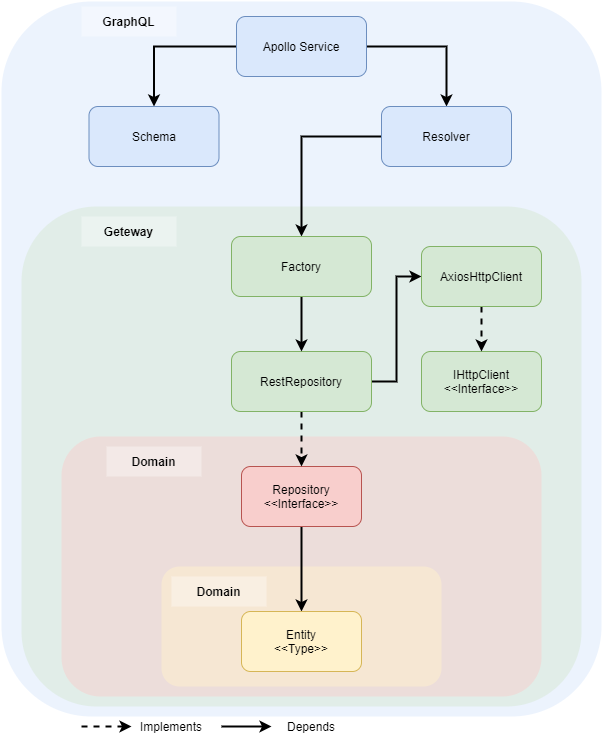

The diagram above was exported from draw.io. Its source (the exported page's mxGraphModel, read from the mxfile embedded in the PNG):
<mxGraphModel dx="2062" dy="762" grid="1" gridSize="10" guides="1" tooltips="1" connect="1" arrows="1" fold="1" page="1" pageScale="1" pageWidth="827" pageHeight="1169" math="0" shadow="0">
  <root>
    <mxCell id="B1ENLoQ4qDbMUEegpOWB-0" />
    <mxCell id="B1ENLoQ4qDbMUEegpOWB-1" parent="B1ENLoQ4qDbMUEegpOWB-0" />
    <mxCell id="B1ENLoQ4qDbMUEegpOWB-2" value="" style="rounded=1;whiteSpace=wrap;html=1;strokeWidth=3;fillColor=#dae8fc;opacity=50;strokeColor=none;" parent="B1ENLoQ4qDbMUEegpOWB-1" vertex="1">
      <mxGeometry x="480" y="175" width="600" height="715" as="geometry" />
    </mxCell>
    <mxCell id="B1ENLoQ4qDbMUEegpOWB-3" value="" style="rounded=1;whiteSpace=wrap;html=1;strokeWidth=3;fillColor=#d5e8d4;opacity=50;glass=0;sketch=0;shadow=0;strokeColor=none;" parent="B1ENLoQ4qDbMUEegpOWB-1" vertex="1">
      <mxGeometry x="500" y="380" width="560" height="500" as="geometry" />
    </mxCell>
    <mxCell id="B1ENLoQ4qDbMUEegpOWB-4" value="" style="rounded=1;whiteSpace=wrap;html=1;strokeWidth=3;fillColor=#f8cecc;opacity=50;strokeColor=none;" parent="B1ENLoQ4qDbMUEegpOWB-1" vertex="1">
      <mxGeometry x="540" y="610" width="480" height="260" as="geometry" />
    </mxCell>
    <mxCell id="B1ENLoQ4qDbMUEegpOWB-5" value="" style="rounded=1;whiteSpace=wrap;html=1;strokeWidth=3;fillColor=#fff2cc;opacity=50;strokeColor=none;" parent="B1ENLoQ4qDbMUEegpOWB-1" vertex="1">
      <mxGeometry x="640" y="740" width="280" height="120" as="geometry" />
    </mxCell>
    <mxCell id="B1ENLoQ4qDbMUEegpOWB-51" style="edgeStyle=orthogonalEdgeStyle;rounded=0;orthogonalLoop=1;jettySize=auto;html=1;exitX=0.5;exitY=1;exitDx=0;exitDy=0;entryX=0.5;entryY=0;entryDx=0;entryDy=0;startArrow=none;startFill=0;endArrow=classic;endFill=1;strokeColor=#000000;strokeWidth=2;" parent="B1ENLoQ4qDbMUEegpOWB-1" source="B1ENLoQ4qDbMUEegpOWB-12" target="B1ENLoQ4qDbMUEegpOWB-24" edge="1">
      <mxGeometry relative="1" as="geometry" />
    </mxCell>
    <mxCell id="B1ENLoQ4qDbMUEegpOWB-12" value="Repository&lt;br&gt;&amp;lt;&amp;lt;Interface&amp;gt;&amp;gt;" style="rounded=1;whiteSpace=wrap;html=1;fillColor=#f8cecc;strokeColor=#b85450;" parent="B1ENLoQ4qDbMUEegpOWB-1" vertex="1">
      <mxGeometry x="720" y="640" width="120" height="60" as="geometry" />
    </mxCell>
    <mxCell id="B1ENLoQ4qDbMUEegpOWB-14" style="edgeStyle=orthogonalEdgeStyle;rounded=0;orthogonalLoop=1;jettySize=auto;html=1;exitX=0.5;exitY=1;exitDx=0;exitDy=0;entryX=0.5;entryY=0;entryDx=0;entryDy=0;dashed=1;strokeColor=#000000;strokeWidth=2;" parent="B1ENLoQ4qDbMUEegpOWB-1" source="B1ENLoQ4qDbMUEegpOWB-16" target="B1ENLoQ4qDbMUEegpOWB-12" edge="1">
      <mxGeometry relative="1" as="geometry" />
    </mxCell>
    <mxCell id="yn4LphQtlJDw0PLZI-tP-3" style="edgeStyle=orthogonalEdgeStyle;rounded=0;orthogonalLoop=1;jettySize=auto;html=1;exitX=1;exitY=0.5;exitDx=0;exitDy=0;entryX=0;entryY=0.5;entryDx=0;entryDy=0;startArrow=none;startFill=0;endArrow=classic;endFill=1;strokeColor=#000000;strokeWidth=2;" parent="B1ENLoQ4qDbMUEegpOWB-1" source="B1ENLoQ4qDbMUEegpOWB-16" target="B1ENLoQ4qDbMUEegpOWB-21" edge="1">
      <mxGeometry relative="1" as="geometry" />
    </mxCell>
    <mxCell id="B1ENLoQ4qDbMUEegpOWB-16" value="RestRepository" style="rounded=1;whiteSpace=wrap;html=1;fillColor=#d5e8d4;strokeColor=#82b366;" parent="B1ENLoQ4qDbMUEegpOWB-1" vertex="1">
      <mxGeometry x="710" y="525" width="140" height="60" as="geometry" />
    </mxCell>
    <mxCell id="B1ENLoQ4qDbMUEegpOWB-19" value="IHttpClient&lt;br&gt;&amp;lt;&amp;lt;Interface&amp;gt;&amp;gt;" style="rounded=1;whiteSpace=wrap;html=1;fillColor=#d5e8d4;strokeColor=#82b366;" parent="B1ENLoQ4qDbMUEegpOWB-1" vertex="1">
      <mxGeometry x="900" y="525" width="120" height="60" as="geometry" />
    </mxCell>
    <mxCell id="yn4LphQtlJDw0PLZI-tP-4" style="edgeStyle=orthogonalEdgeStyle;rounded=0;orthogonalLoop=1;jettySize=auto;html=1;exitX=0.5;exitY=1;exitDx=0;exitDy=0;startArrow=none;startFill=0;endArrow=classic;endFill=1;strokeColor=#000000;strokeWidth=2;dashed=1;" parent="B1ENLoQ4qDbMUEegpOWB-1" source="B1ENLoQ4qDbMUEegpOWB-21" target="B1ENLoQ4qDbMUEegpOWB-19" edge="1">
      <mxGeometry relative="1" as="geometry" />
    </mxCell>
    <mxCell id="B1ENLoQ4qDbMUEegpOWB-21" value="AxiosHttpClient" style="rounded=1;whiteSpace=wrap;html=1;fillColor=#d5e8d4;strokeColor=#82b366;" parent="B1ENLoQ4qDbMUEegpOWB-1" vertex="1">
      <mxGeometry x="900" y="420" width="120" height="60" as="geometry" />
    </mxCell>
    <mxCell id="B1ENLoQ4qDbMUEegpOWB-24" value="Entity&lt;br&gt;&amp;lt;&amp;lt;Type&amp;gt;&amp;gt;" style="rounded=1;whiteSpace=wrap;html=1;fillColor=#fff2cc;strokeColor=#d6b656;" parent="B1ENLoQ4qDbMUEegpOWB-1" vertex="1">
      <mxGeometry x="720" y="785" width="120" height="60" as="geometry" />
    </mxCell>
    <mxCell id="B1ENLoQ4qDbMUEegpOWB-55" style="edgeStyle=orthogonalEdgeStyle;rounded=0;orthogonalLoop=1;jettySize=auto;html=1;exitX=0;exitY=0.5;exitDx=0;exitDy=0;startArrow=none;startFill=0;endArrow=classic;endFill=1;strokeColor=#000000;strokeWidth=2;" parent="B1ENLoQ4qDbMUEegpOWB-1" source="B1ENLoQ4qDbMUEegpOWB-35" target="B1ENLoQ4qDbMUEegpOWB-54" edge="1">
      <mxGeometry relative="1" as="geometry" />
    </mxCell>
    <mxCell id="B1ENLoQ4qDbMUEegpOWB-56" style="edgeStyle=orthogonalEdgeStyle;rounded=0;orthogonalLoop=1;jettySize=auto;html=1;exitX=1;exitY=0.5;exitDx=0;exitDy=0;entryX=0.5;entryY=0;entryDx=0;entryDy=0;startArrow=none;startFill=0;endArrow=classic;endFill=1;strokeColor=#000000;strokeWidth=2;" parent="B1ENLoQ4qDbMUEegpOWB-1" source="B1ENLoQ4qDbMUEegpOWB-35" target="B1ENLoQ4qDbMUEegpOWB-52" edge="1">
      <mxGeometry relative="1" as="geometry" />
    </mxCell>
    <mxCell id="B1ENLoQ4qDbMUEegpOWB-35" value="Apollo Service" style="rounded=1;whiteSpace=wrap;html=1;fillColor=#dae8fc;strokeColor=#6c8ebf;" parent="B1ENLoQ4qDbMUEegpOWB-1" vertex="1">
      <mxGeometry x="715" y="190" width="130" height="60" as="geometry" />
    </mxCell>
    <mxCell id="B1ENLoQ4qDbMUEegpOWB-36" value="GraphQL" style="text;html=1;align=center;verticalAlign=middle;whiteSpace=wrap;rounded=0;opacity=35;fontStyle=1;fillColor=#ffffff;" parent="B1ENLoQ4qDbMUEegpOWB-1" vertex="1">
      <mxGeometry x="560" y="180" width="95" height="30" as="geometry" />
    </mxCell>
    <mxCell id="B1ENLoQ4qDbMUEegpOWB-37" value="Geteway" style="text;html=1;align=center;verticalAlign=middle;whiteSpace=wrap;rounded=0;opacity=35;fontStyle=1;fillColor=#ffffff;" parent="B1ENLoQ4qDbMUEegpOWB-1" vertex="1">
      <mxGeometry x="560" y="390" width="95" height="30" as="geometry" />
    </mxCell>
    <mxCell id="B1ENLoQ4qDbMUEegpOWB-38" value="Domain" style="text;html=1;align=center;verticalAlign=middle;whiteSpace=wrap;rounded=0;opacity=35;fontStyle=1;fillColor=#ffffff;" parent="B1ENLoQ4qDbMUEegpOWB-1" vertex="1">
      <mxGeometry x="585" y="620" width="95" height="30" as="geometry" />
    </mxCell>
    <mxCell id="B1ENLoQ4qDbMUEegpOWB-39" value="Domain" style="text;html=1;align=center;verticalAlign=middle;whiteSpace=wrap;rounded=0;opacity=35;fontStyle=1;fillColor=#ffffff;" parent="B1ENLoQ4qDbMUEegpOWB-1" vertex="1">
      <mxGeometry x="650" y="750" width="95" height="30" as="geometry" />
    </mxCell>
    <mxCell id="yn4LphQtlJDw0PLZI-tP-1" style="edgeStyle=orthogonalEdgeStyle;rounded=0;orthogonalLoop=1;jettySize=auto;html=1;entryX=0.5;entryY=0;entryDx=0;entryDy=0;startArrow=none;startFill=0;endArrow=classic;endFill=1;strokeColor=#000000;strokeWidth=2;" parent="B1ENLoQ4qDbMUEegpOWB-1" source="B1ENLoQ4qDbMUEegpOWB-52" target="yn4LphQtlJDw0PLZI-tP-0" edge="1">
      <mxGeometry relative="1" as="geometry" />
    </mxCell>
    <mxCell id="B1ENLoQ4qDbMUEegpOWB-52" value="Resolver" style="rounded=1;whiteSpace=wrap;html=1;fillColor=#dae8fc;strokeColor=#6c8ebf;" parent="B1ENLoQ4qDbMUEegpOWB-1" vertex="1">
      <mxGeometry x="860" y="280" width="130" height="60" as="geometry" />
    </mxCell>
    <mxCell id="B1ENLoQ4qDbMUEegpOWB-54" value="Schema" style="rounded=1;whiteSpace=wrap;html=1;fillColor=#dae8fc;strokeColor=#6c8ebf;" parent="B1ENLoQ4qDbMUEegpOWB-1" vertex="1">
      <mxGeometry x="567.5" y="280" width="130" height="60" as="geometry" />
    </mxCell>
    <mxCell id="4iUAKPQ0eR-2YKUZqWXc-3" style="edgeStyle=orthogonalEdgeStyle;rounded=0;orthogonalLoop=1;jettySize=auto;html=1;dashed=1;strokeColor=#000000;strokeWidth=2;" parent="B1ENLoQ4qDbMUEegpOWB-1" edge="1">
      <mxGeometry relative="1" as="geometry">
        <mxPoint x="560" y="900" as="sourcePoint" />
        <mxPoint x="610" y="900" as="targetPoint" />
      </mxGeometry>
    </mxCell>
    <mxCell id="4iUAKPQ0eR-2YKUZqWXc-4" value="Implements" style="text;html=1;strokeColor=none;fillColor=none;align=center;verticalAlign=middle;whiteSpace=wrap;rounded=0;" parent="B1ENLoQ4qDbMUEegpOWB-1" vertex="1">
      <mxGeometry x="610" y="890" width="80" height="20" as="geometry" />
    </mxCell>
    <mxCell id="4iUAKPQ0eR-2YKUZqWXc-5" style="edgeStyle=orthogonalEdgeStyle;rounded=0;orthogonalLoop=1;jettySize=auto;html=1;strokeColor=#000000;strokeWidth=2;" parent="B1ENLoQ4qDbMUEegpOWB-1" edge="1">
      <mxGeometry relative="1" as="geometry">
        <mxPoint x="700" y="900" as="sourcePoint" />
        <mxPoint x="750" y="900" as="targetPoint" />
      </mxGeometry>
    </mxCell>
    <mxCell id="4iUAKPQ0eR-2YKUZqWXc-6" value="Depends" style="text;html=1;strokeColor=none;fillColor=none;align=center;verticalAlign=middle;whiteSpace=wrap;rounded=0;" parent="B1ENLoQ4qDbMUEegpOWB-1" vertex="1">
      <mxGeometry x="750" y="890" width="80" height="20" as="geometry" />
    </mxCell>
    <mxCell id="yn4LphQtlJDw0PLZI-tP-2" style="edgeStyle=orthogonalEdgeStyle;rounded=0;orthogonalLoop=1;jettySize=auto;html=1;exitX=0.5;exitY=1;exitDx=0;exitDy=0;entryX=0.5;entryY=0;entryDx=0;entryDy=0;startArrow=none;startFill=0;endArrow=classic;endFill=1;strokeColor=#000000;strokeWidth=2;" parent="B1ENLoQ4qDbMUEegpOWB-1" source="yn4LphQtlJDw0PLZI-tP-0" target="B1ENLoQ4qDbMUEegpOWB-16" edge="1">
      <mxGeometry relative="1" as="geometry" />
    </mxCell>
    <mxCell id="yn4LphQtlJDw0PLZI-tP-0" value="Factory" style="rounded=1;whiteSpace=wrap;html=1;fillColor=#d5e8d4;strokeColor=#82b366;" parent="B1ENLoQ4qDbMUEegpOWB-1" vertex="1">
      <mxGeometry x="710" y="410" width="140" height="60" as="geometry" />
    </mxCell>
  </root>
</mxGraphModel>